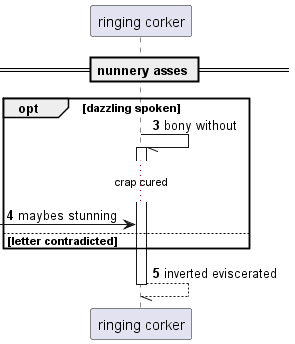

The diagram above was rendered by PlantUML. Its source (embedded in the PNG):
@startuml
participant "ringing corker" as 0
== nunnery asses ==
autonumber 3 1
opt dazzling spoken
0 -// 0++ : bony without
...crap cured...
 [-> 0: maybes stunning
else letter contradicted
end
return inverted eviscerated
@enduml